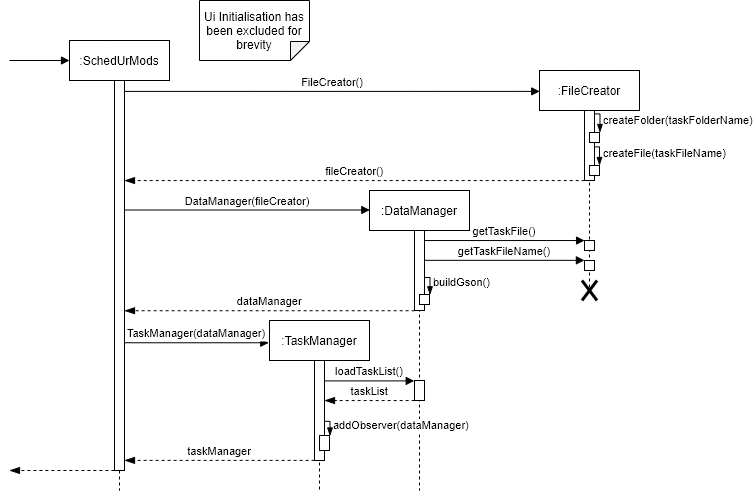

The diagram above was exported from draw.io. Its source (the exported page's mxGraphModel, read from the mxfile embedded in the PNG):
<mxGraphModel dx="806" dy="832" grid="1" gridSize="10" guides="1" tooltips="1" connect="1" arrows="1" fold="1" page="1" pageScale="1" pageWidth="850" pageHeight="1100" math="0" shadow="0">
  <root>
    <mxCell id="0" />
    <mxCell id="1" parent="0" />
    <mxCell id="3nuBFxr9cyL0pnOWT2aG-1" value=":SchedUrMods" style="shape=umlLifeline;perimeter=lifelinePerimeter;container=1;collapsible=0;recursiveResize=0;rounded=0;shadow=0;strokeWidth=1;" parent="1" vertex="1">
      <mxGeometry x="120" y="80" width="100" height="450" as="geometry" />
    </mxCell>
    <mxCell id="3nuBFxr9cyL0pnOWT2aG-2" value="" style="points=[];perimeter=orthogonalPerimeter;rounded=0;shadow=0;strokeWidth=1;" parent="3nuBFxr9cyL0pnOWT2aG-1" vertex="1">
      <mxGeometry x="45" y="40" width="10" height="390" as="geometry" />
    </mxCell>
    <mxCell id="3nuBFxr9cyL0pnOWT2aG-3" value="" style="verticalAlign=bottom;startArrow=none;endArrow=block;startSize=8;shadow=0;strokeWidth=1;startFill=0;" parent="3nuBFxr9cyL0pnOWT2aG-1" edge="1">
      <mxGeometry relative="1" as="geometry">
        <mxPoint x="-60" y="20" as="sourcePoint" />
        <mxPoint y="20" as="targetPoint" />
      </mxGeometry>
    </mxCell>
    <mxCell id="mZyZIKJI6oA_O3iY9bJe-1" value=":FileCreator" style="shape=umlLifeline;perimeter=lifelinePerimeter;container=1;collapsible=0;recursiveResize=0;rounded=0;shadow=0;strokeWidth=1;" parent="1" vertex="1">
      <mxGeometry x="590" y="110" width="100" height="220" as="geometry" />
    </mxCell>
    <mxCell id="mZyZIKJI6oA_O3iY9bJe-2" value="" style="points=[];perimeter=orthogonalPerimeter;rounded=0;shadow=0;strokeWidth=1;" parent="mZyZIKJI6oA_O3iY9bJe-1" vertex="1">
      <mxGeometry x="45" y="40" width="10" height="70" as="geometry" />
    </mxCell>
    <mxCell id="mZyZIKJI6oA_O3iY9bJe-3" value="" style="html=1;points=[];perimeter=orthogonalPerimeter;" parent="mZyZIKJI6oA_O3iY9bJe-1" vertex="1">
      <mxGeometry x="50" y="62" width="10" height="10" as="geometry" />
    </mxCell>
    <mxCell id="mZyZIKJI6oA_O3iY9bJe-7" value="" style="html=1;points=[];perimeter=orthogonalPerimeter;" parent="mZyZIKJI6oA_O3iY9bJe-1" vertex="1">
      <mxGeometry x="50" y="95" width="10" height="10" as="geometry" />
    </mxCell>
    <mxCell id="mZyZIKJI6oA_O3iY9bJe-8" value="createFile(taskFileName)" style="edgeStyle=orthogonalEdgeStyle;html=1;align=left;spacingLeft=2;endArrow=blockThin;rounded=0;entryX=1;entryY=0;exitX=0.953;exitY=0.321;exitDx=0;exitDy=0;exitPerimeter=0;endFill=1;" parent="mZyZIKJI6oA_O3iY9bJe-1" target="mZyZIKJI6oA_O3iY9bJe-7" edge="1">
      <mxGeometry relative="1" as="geometry">
        <mxPoint x="54.52999999999997" y="76.36000000000001" as="sourcePoint" />
        <Array as="points">
          <mxPoint x="60" y="76" />
        </Array>
      </mxGeometry>
    </mxCell>
    <mxCell id="mZyZIKJI6oA_O3iY9bJe-9" value="createFolder(taskFolderName)" style="edgeStyle=orthogonalEdgeStyle;html=1;align=left;spacingLeft=2;endArrow=blockThin;rounded=0;entryX=1;entryY=0;exitX=0.953;exitY=0.321;exitDx=0;exitDy=0;exitPerimeter=0;endFill=1;" parent="mZyZIKJI6oA_O3iY9bJe-1" edge="1">
      <mxGeometry relative="1" as="geometry">
        <mxPoint x="55" y="43.360000000000014" as="sourcePoint" />
        <Array as="points">
          <mxPoint x="60.47000000000003" y="43" />
        </Array>
        <mxPoint x="60.470000000000084" y="62.00000000000003" as="targetPoint" />
      </mxGeometry>
    </mxCell>
    <mxCell id="mZyZIKJI6oA_O3iY9bJe-27" value="" style="points=[];perimeter=orthogonalPerimeter;rounded=0;shadow=0;strokeWidth=1;" parent="mZyZIKJI6oA_O3iY9bJe-1" vertex="1">
      <mxGeometry x="45" y="170" width="10" height="10" as="geometry" />
    </mxCell>
    <mxCell id="mZyZIKJI6oA_O3iY9bJe-28" value="" style="points=[];perimeter=orthogonalPerimeter;rounded=0;shadow=0;strokeWidth=1;" parent="mZyZIKJI6oA_O3iY9bJe-1" vertex="1">
      <mxGeometry x="45" y="190" width="10" height="10" as="geometry" />
    </mxCell>
    <mxCell id="mZyZIKJI6oA_O3iY9bJe-30" value="" style="shape=umlDestroy;whiteSpace=wrap;html=1;strokeWidth=3;" parent="mZyZIKJI6oA_O3iY9bJe-1" vertex="1">
      <mxGeometry x="42.5" y="210" width="15" height="20" as="geometry" />
    </mxCell>
    <mxCell id="mZyZIKJI6oA_O3iY9bJe-12" value="FileCreator()" style="verticalAlign=bottom;endArrow=block;entryX=0.002;entryY=0.095;shadow=0;strokeWidth=1;entryDx=0;entryDy=0;entryPerimeter=0;" parent="1" source="3nuBFxr9cyL0pnOWT2aG-2" target="mZyZIKJI6oA_O3iY9bJe-1" edge="1">
      <mxGeometry relative="1" as="geometry">
        <mxPoint x="230" y="200" as="sourcePoint" />
        <mxPoint x="212.5" y="150.0000000000001" as="targetPoint" />
      </mxGeometry>
    </mxCell>
    <mxCell id="mZyZIKJI6oA_O3iY9bJe-18" value=":DataManager" style="shape=umlLifeline;perimeter=lifelinePerimeter;container=1;collapsible=0;recursiveResize=0;rounded=0;shadow=0;strokeWidth=1;" parent="1" vertex="1">
      <mxGeometry x="420" y="230" width="100" height="300" as="geometry" />
    </mxCell>
    <mxCell id="mZyZIKJI6oA_O3iY9bJe-19" value="" style="points=[];perimeter=orthogonalPerimeter;rounded=0;shadow=0;strokeWidth=1;" parent="mZyZIKJI6oA_O3iY9bJe-18" vertex="1">
      <mxGeometry x="45" y="40" width="10" height="80" as="geometry" />
    </mxCell>
    <mxCell id="mZyZIKJI6oA_O3iY9bJe-31" value="" style="html=1;points=[];perimeter=orthogonalPerimeter;" parent="mZyZIKJI6oA_O3iY9bJe-18" vertex="1">
      <mxGeometry x="50" y="104" width="10" height="10" as="geometry" />
    </mxCell>
    <mxCell id="mZyZIKJI6oA_O3iY9bJe-32" value="buildGson()" style="edgeStyle=orthogonalEdgeStyle;html=1;align=left;spacingLeft=2;endArrow=blockThin;rounded=0;entryX=1.048;entryY=0.033;entryDx=0;entryDy=0;entryPerimeter=0;endFill=1;" parent="mZyZIKJI6oA_O3iY9bJe-18" target="mZyZIKJI6oA_O3iY9bJe-31" edge="1">
      <mxGeometry relative="1" as="geometry">
        <mxPoint x="55" y="87" as="sourcePoint" />
        <Array as="points">
          <mxPoint x="60" y="87" />
        </Array>
        <mxPoint x="65.47000000000003" y="111.99999999999989" as="targetPoint" />
      </mxGeometry>
    </mxCell>
    <mxCell id="mZyZIKJI6oA_O3iY9bJe-44" value="" style="points=[];perimeter=orthogonalPerimeter;rounded=0;shadow=0;strokeWidth=1;" parent="mZyZIKJI6oA_O3iY9bJe-18" vertex="1">
      <mxGeometry x="45" y="190" width="10" height="20" as="geometry" />
    </mxCell>
    <mxCell id="mZyZIKJI6oA_O3iY9bJe-25" value="DataManager(fileCreator)" style="verticalAlign=bottom;endArrow=block;entryX=0.003;entryY=0.065;shadow=0;strokeWidth=1;entryDx=0;entryDy=0;entryPerimeter=0;" parent="1" source="3nuBFxr9cyL0pnOWT2aG-2" target="mZyZIKJI6oA_O3iY9bJe-18" edge="1">
      <mxGeometry relative="1" as="geometry">
        <mxPoint x="260" y="340" as="sourcePoint" />
        <mxPoint x="483.9000000000001" y="280.00000000000006" as="targetPoint" />
      </mxGeometry>
    </mxCell>
    <mxCell id="mZyZIKJI6oA_O3iY9bJe-26" value="getTaskFile()" style="verticalAlign=bottom;endArrow=block;shadow=0;strokeWidth=1;entryX=0.008;entryY=0.004;entryDx=0;entryDy=0;entryPerimeter=0;" parent="1" source="mZyZIKJI6oA_O3iY9bJe-19" target="mZyZIKJI6oA_O3iY9bJe-27" edge="1">
      <mxGeometry relative="1" as="geometry">
        <mxPoint x="447" y="290" as="sourcePoint" />
        <mxPoint x="580" y="290" as="targetPoint" />
      </mxGeometry>
    </mxCell>
    <mxCell id="mZyZIKJI6oA_O3iY9bJe-29" value="getTaskFileName()" style="verticalAlign=bottom;endArrow=block;shadow=0;strokeWidth=1;entryX=-0.009;entryY=-0.016;entryDx=0;entryDy=0;entryPerimeter=0;" parent="1" source="mZyZIKJI6oA_O3iY9bJe-19" target="mZyZIKJI6oA_O3iY9bJe-28" edge="1">
      <mxGeometry relative="1" as="geometry">
        <mxPoint x="454.94000000000005" y="300.28999999999996" as="sourcePoint" />
        <mxPoint x="570" y="350" as="targetPoint" />
      </mxGeometry>
    </mxCell>
    <mxCell id="mZyZIKJI6oA_O3iY9bJe-33" value="dataManager" style="verticalAlign=bottom;endArrow=blockThin;dashed=1;endSize=8;exitX=0.014;exitY=1.003;shadow=0;strokeWidth=1;exitDx=0;exitDy=0;exitPerimeter=0;endFill=1;" parent="1" source="mZyZIKJI6oA_O3iY9bJe-19" target="3nuBFxr9cyL0pnOWT2aG-2" edge="1">
      <mxGeometry relative="1" as="geometry">
        <mxPoint x="185.02999999999997" y="241.12" as="targetPoint" />
        <mxPoint x="635.3399999999999" y="240.41999999999996" as="sourcePoint" />
      </mxGeometry>
    </mxCell>
    <mxCell id="mZyZIKJI6oA_O3iY9bJe-34" value=":TaskManager" style="shape=umlLifeline;perimeter=lifelinePerimeter;container=1;collapsible=0;recursiveResize=0;rounded=0;shadow=0;strokeWidth=1;" parent="1" vertex="1">
      <mxGeometry x="320" y="360" width="100" height="170" as="geometry" />
    </mxCell>
    <mxCell id="mZyZIKJI6oA_O3iY9bJe-35" value="" style="points=[];perimeter=orthogonalPerimeter;rounded=0;shadow=0;strokeWidth=1;" parent="mZyZIKJI6oA_O3iY9bJe-34" vertex="1">
      <mxGeometry x="45" y="40" width="10" height="100" as="geometry" />
    </mxCell>
    <mxCell id="mZyZIKJI6oA_O3iY9bJe-45" value="" style="html=1;points=[];perimeter=orthogonalPerimeter;" parent="mZyZIKJI6oA_O3iY9bJe-34" vertex="1">
      <mxGeometry x="50" y="115" width="10" height="15" as="geometry" />
    </mxCell>
    <mxCell id="mZyZIKJI6oA_O3iY9bJe-46" value="addObserver(dataManager)" style="edgeStyle=orthogonalEdgeStyle;html=1;align=left;spacingLeft=2;endArrow=blockThin;rounded=0;entryX=1.048;entryY=0.033;entryDx=0;entryDy=0;entryPerimeter=0;exitX=1;exitY=0.569;exitDx=0;exitDy=0;exitPerimeter=0;endFill=1;" parent="mZyZIKJI6oA_O3iY9bJe-34" target="mZyZIKJI6oA_O3iY9bJe-45" edge="1">
      <mxGeometry relative="1" as="geometry">
        <mxPoint x="55" y="100.83000000000004" as="sourcePoint" />
        <Array as="points">
          <mxPoint x="60" y="101" />
          <mxPoint x="60" y="115" />
          <mxPoint x="61" y="115" />
        </Array>
        <mxPoint x="-334.53" y="-104.00000000000011" as="targetPoint" />
      </mxGeometry>
    </mxCell>
    <mxCell id="mZyZIKJI6oA_O3iY9bJe-40" value="fileCreator()" style="verticalAlign=bottom;endArrow=blockThin;dashed=1;endSize=8;exitX=0.023;exitY=1.001;shadow=0;strokeWidth=1;exitDx=0;exitDy=0;exitPerimeter=0;endFill=1;" parent="1" source="mZyZIKJI6oA_O3iY9bJe-2" target="3nuBFxr9cyL0pnOWT2aG-2" edge="1">
      <mxGeometry relative="1" as="geometry">
        <mxPoint x="200" y="209.99999999999991" as="targetPoint" />
        <mxPoint x="460.1400000000001" y="209.99999999999991" as="sourcePoint" />
      </mxGeometry>
    </mxCell>
    <mxCell id="mZyZIKJI6oA_O3iY9bJe-42" value="TaskManager(dataManager)" style="verticalAlign=bottom;endArrow=block;entryX=-0.007;entryY=0.131;shadow=0;strokeWidth=1;entryDx=0;entryDy=0;entryPerimeter=0;" parent="1" source="3nuBFxr9cyL0pnOWT2aG-2" target="mZyZIKJI6oA_O3iY9bJe-34" edge="1">
      <mxGeometry relative="1" as="geometry">
        <mxPoint x="230" y="430" as="sourcePoint" />
        <mxPoint x="245.29999999999995" y="380.0000000000001" as="targetPoint" />
      </mxGeometry>
    </mxCell>
    <mxCell id="mZyZIKJI6oA_O3iY9bJe-43" value="loadTaskList()" style="verticalAlign=bottom;endArrow=block;shadow=0;strokeWidth=1;entryX=-0.027;entryY=0.02;entryDx=0;entryDy=0;entryPerimeter=0;" parent="1" source="mZyZIKJI6oA_O3iY9bJe-35" target="mZyZIKJI6oA_O3iY9bJe-44" edge="1">
      <mxGeometry relative="1" as="geometry">
        <mxPoint x="375" y="407.1700000000001" as="sourcePoint" />
        <mxPoint x="435.2199999999999" y="407.1700000000001" as="targetPoint" />
      </mxGeometry>
    </mxCell>
    <mxCell id="mZyZIKJI6oA_O3iY9bJe-47" value="taskList" style="verticalAlign=bottom;endArrow=blockThin;dashed=1;endSize=8;exitX=0.016;exitY=1.003;shadow=0;strokeWidth=1;exitDx=0;exitDy=0;exitPerimeter=0;endFill=1;" parent="1" source="mZyZIKJI6oA_O3iY9bJe-44" target="mZyZIKJI6oA_O3iY9bJe-35" edge="1">
      <mxGeometry relative="1" as="geometry">
        <mxPoint x="185" y="360.24" as="targetPoint" />
        <mxPoint x="475.1399999999999" y="360.24" as="sourcePoint" />
      </mxGeometry>
    </mxCell>
    <mxCell id="mZyZIKJI6oA_O3iY9bJe-48" value="taskManager" style="verticalAlign=bottom;endArrow=blockThin;dashed=1;endSize=8;shadow=0;strokeWidth=1;endFill=1;exitX=0.01;exitY=0.999;exitDx=0;exitDy=0;exitPerimeter=0;" parent="1" source="mZyZIKJI6oA_O3iY9bJe-35" target="3nuBFxr9cyL0pnOWT2aG-2" edge="1">
      <mxGeometry relative="1" as="geometry">
        <mxPoint x="250" y="460" as="targetPoint" />
        <mxPoint x="330" y="530" as="sourcePoint" />
      </mxGeometry>
    </mxCell>
    <mxCell id="mZyZIKJI6oA_O3iY9bJe-49" value="" style="verticalAlign=bottom;endArrow=blockThin;dashed=1;endSize=8;shadow=0;strokeWidth=1;endFill=1;exitX=-0.011;exitY=1;exitDx=0;exitDy=0;exitPerimeter=0;" parent="1" source="3nuBFxr9cyL0pnOWT2aG-2" edge="1">
      <mxGeometry relative="1" as="geometry">
        <mxPoint x="60" y="510" as="targetPoint" />
        <mxPoint x="120" y="520" as="sourcePoint" />
      </mxGeometry>
    </mxCell>
    <mxCell id="mZyZIKJI6oA_O3iY9bJe-50" value="Ui Initialisation has been excluded for brevity" style="shape=note;whiteSpace=wrap;html=1;backgroundOutline=1;darkOpacity=0.05;direction=south;size=19;" parent="1" vertex="1">
      <mxGeometry x="250" y="40" width="110" height="60" as="geometry" />
    </mxCell>
  </root>
</mxGraphModel>